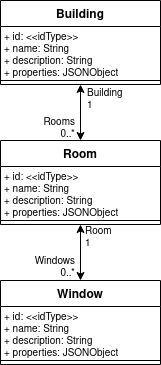

The diagram above was exported from draw.io. Its source (the exported page's mxGraphModel, read from the mxfile embedded in the PNG):
<mxGraphModel dx="813" dy="534" grid="1" gridSize="5" guides="1" tooltips="1" connect="1" arrows="1" fold="1" page="1" pageScale="1" pageWidth="827" pageHeight="1169" math="0" shadow="0">
  <root>
    <mxCell id="0" />
    <mxCell id="1" parent="0" />
    <mxCell id="aeAdhulc6IFFOahKS3Th-1" value="Building" style="swimlane;fontStyle=1;align=center;verticalAlign=top;childLayout=stackLayout;horizontal=1;startSize=26;horizontalStack=0;resizeParent=1;resizeParentMax=0;resizeLast=0;collapsible=1;marginBottom=0;" vertex="1" parent="1">
      <mxGeometry x="320" y="280" width="160" height="84" as="geometry" />
    </mxCell>
    <mxCell id="aeAdhulc6IFFOahKS3Th-2" value="+ id: &lt;&lt;idType&gt;&gt;" style="text;strokeColor=none;fillColor=none;align=left;verticalAlign=top;spacingLeft=4;spacingRight=4;overflow=hidden;rotatable=0;points=[[0,0.5],[1,0.5]];portConstraint=eastwest;fontSize=10;spacing=0;" vertex="1" parent="aeAdhulc6IFFOahKS3Th-1">
      <mxGeometry y="26" width="160" height="12" as="geometry" />
    </mxCell>
    <mxCell id="aeAdhulc6IFFOahKS3Th-10" value="+ name: String" style="text;strokeColor=none;fillColor=none;align=left;verticalAlign=top;spacingLeft=4;spacingRight=4;overflow=hidden;rotatable=0;points=[[0,0.5],[1,0.5]];portConstraint=eastwest;fontSize=10;spacing=0;" vertex="1" parent="aeAdhulc6IFFOahKS3Th-1">
      <mxGeometry y="38" width="160" height="12" as="geometry" />
    </mxCell>
    <mxCell id="aeAdhulc6IFFOahKS3Th-11" value="+ description: String" style="text;strokeColor=none;fillColor=none;align=left;verticalAlign=top;spacingLeft=4;spacingRight=4;overflow=hidden;rotatable=0;points=[[0,0.5],[1,0.5]];portConstraint=eastwest;fontSize=10;spacing=0;" vertex="1" parent="aeAdhulc6IFFOahKS3Th-1">
      <mxGeometry y="50" width="160" height="12" as="geometry" />
    </mxCell>
    <mxCell id="aeAdhulc6IFFOahKS3Th-12" value="+ properties: JSONObject" style="text;strokeColor=none;fillColor=none;align=left;verticalAlign=top;spacingLeft=4;spacingRight=4;overflow=hidden;rotatable=0;points=[[0,0.5],[1,0.5]];portConstraint=eastwest;fontSize=10;spacing=0;" vertex="1" parent="aeAdhulc6IFFOahKS3Th-1">
      <mxGeometry y="62" width="160" height="14" as="geometry" />
    </mxCell>
    <mxCell id="aeAdhulc6IFFOahKS3Th-3" value="" style="line;strokeWidth=1;fillColor=none;align=left;verticalAlign=middle;spacingTop=-1;spacingLeft=3;spacingRight=3;rotatable=0;labelPosition=right;points=[];portConstraint=eastwest;" vertex="1" parent="aeAdhulc6IFFOahKS3Th-1">
      <mxGeometry y="76" width="160" height="8" as="geometry" />
    </mxCell>
    <mxCell id="aeAdhulc6IFFOahKS3Th-13" value="Room" style="swimlane;fontStyle=1;align=center;verticalAlign=top;childLayout=stackLayout;horizontal=1;startSize=26;horizontalStack=0;resizeParent=1;resizeParentMax=0;resizeLast=0;collapsible=1;marginBottom=0;" vertex="1" parent="1">
      <mxGeometry x="320" y="420" width="160" height="84" as="geometry" />
    </mxCell>
    <mxCell id="aeAdhulc6IFFOahKS3Th-14" value="+ id: &lt;&lt;idType&gt;&gt;" style="text;strokeColor=none;fillColor=none;align=left;verticalAlign=top;spacingLeft=4;spacingRight=4;overflow=hidden;rotatable=0;points=[[0,0.5],[1,0.5]];portConstraint=eastwest;fontSize=10;spacing=0;" vertex="1" parent="aeAdhulc6IFFOahKS3Th-13">
      <mxGeometry y="26" width="160" height="12" as="geometry" />
    </mxCell>
    <mxCell id="aeAdhulc6IFFOahKS3Th-15" value="+ name: String" style="text;strokeColor=none;fillColor=none;align=left;verticalAlign=top;spacingLeft=4;spacingRight=4;overflow=hidden;rotatable=0;points=[[0,0.5],[1,0.5]];portConstraint=eastwest;fontSize=10;spacing=0;" vertex="1" parent="aeAdhulc6IFFOahKS3Th-13">
      <mxGeometry y="38" width="160" height="12" as="geometry" />
    </mxCell>
    <mxCell id="aeAdhulc6IFFOahKS3Th-16" value="+ description: String" style="text;strokeColor=none;fillColor=none;align=left;verticalAlign=top;spacingLeft=4;spacingRight=4;overflow=hidden;rotatable=0;points=[[0,0.5],[1,0.5]];portConstraint=eastwest;fontSize=10;spacing=0;" vertex="1" parent="aeAdhulc6IFFOahKS3Th-13">
      <mxGeometry y="50" width="160" height="12" as="geometry" />
    </mxCell>
    <mxCell id="aeAdhulc6IFFOahKS3Th-17" value="+ properties: JSONObject" style="text;strokeColor=none;fillColor=none;align=left;verticalAlign=top;spacingLeft=4;spacingRight=4;overflow=hidden;rotatable=0;points=[[0,0.5],[1,0.5]];portConstraint=eastwest;fontSize=10;spacing=0;" vertex="1" parent="aeAdhulc6IFFOahKS3Th-13">
      <mxGeometry y="62" width="160" height="14" as="geometry" />
    </mxCell>
    <mxCell id="aeAdhulc6IFFOahKS3Th-18" value="" style="line;strokeWidth=1;fillColor=none;align=left;verticalAlign=middle;spacingTop=-1;spacingLeft=3;spacingRight=3;rotatable=0;labelPosition=right;points=[];portConstraint=eastwest;" vertex="1" parent="aeAdhulc6IFFOahKS3Th-13">
      <mxGeometry y="76" width="160" height="8" as="geometry" />
    </mxCell>
    <mxCell id="aeAdhulc6IFFOahKS3Th-23" value="" style="endArrow=classic;html=1;edgeStyle=orthogonalEdgeStyle;rounded=0;exitX=0.5;exitY=1;exitDx=0;exitDy=0;entryX=0.5;entryY=0;entryDx=0;entryDy=0;startArrow=classic;startFill=1;endFill=1;" edge="1" parent="1" source="aeAdhulc6IFFOahKS3Th-1" target="aeAdhulc6IFFOahKS3Th-13">
      <mxGeometry relative="1" as="geometry">
        <mxPoint x="445" y="460" as="sourcePoint" />
        <mxPoint x="605" y="460" as="targetPoint" />
      </mxGeometry>
    </mxCell>
    <mxCell id="aeAdhulc6IFFOahKS3Th-24" value="&lt;div&gt;Building&lt;/div&gt;&lt;div&gt;1&lt;br&gt;&lt;/div&gt;" style="edgeLabel;resizable=0;html=1;align=left;verticalAlign=top;fontSize=10;labelBackgroundColor=none;" connectable="0" vertex="1" parent="aeAdhulc6IFFOahKS3Th-23">
      <mxGeometry x="-1" relative="1" as="geometry">
        <mxPoint x="5" y="-4" as="offset" />
      </mxGeometry>
    </mxCell>
    <mxCell id="aeAdhulc6IFFOahKS3Th-25" value="&lt;div&gt;Rooms&lt;/div&gt;&lt;div&gt;0..*&lt;/div&gt;" style="edgeLabel;resizable=0;html=1;align=right;verticalAlign=bottom;fontSize=10;labelBackgroundColor=none;" connectable="0" vertex="1" parent="aeAdhulc6IFFOahKS3Th-23">
      <mxGeometry x="1" relative="1" as="geometry">
        <mxPoint x="-5" y="1" as="offset" />
      </mxGeometry>
    </mxCell>
    <mxCell id="aeAdhulc6IFFOahKS3Th-26" value="Window" style="swimlane;fontStyle=1;align=center;verticalAlign=top;childLayout=stackLayout;horizontal=1;startSize=26;horizontalStack=0;resizeParent=1;resizeParentMax=0;resizeLast=0;collapsible=1;marginBottom=0;" vertex="1" parent="1">
      <mxGeometry x="320" y="560" width="160" height="84" as="geometry" />
    </mxCell>
    <mxCell id="aeAdhulc6IFFOahKS3Th-27" value="+ id: &lt;&lt;idType&gt;&gt;" style="text;strokeColor=none;fillColor=none;align=left;verticalAlign=top;spacingLeft=4;spacingRight=4;overflow=hidden;rotatable=0;points=[[0,0.5],[1,0.5]];portConstraint=eastwest;fontSize=10;spacing=0;" vertex="1" parent="aeAdhulc6IFFOahKS3Th-26">
      <mxGeometry y="26" width="160" height="12" as="geometry" />
    </mxCell>
    <mxCell id="aeAdhulc6IFFOahKS3Th-28" value="+ name: String" style="text;strokeColor=none;fillColor=none;align=left;verticalAlign=top;spacingLeft=4;spacingRight=4;overflow=hidden;rotatable=0;points=[[0,0.5],[1,0.5]];portConstraint=eastwest;fontSize=10;spacing=0;" vertex="1" parent="aeAdhulc6IFFOahKS3Th-26">
      <mxGeometry y="38" width="160" height="12" as="geometry" />
    </mxCell>
    <mxCell id="aeAdhulc6IFFOahKS3Th-29" value="+ description: String" style="text;strokeColor=none;fillColor=none;align=left;verticalAlign=top;spacingLeft=4;spacingRight=4;overflow=hidden;rotatable=0;points=[[0,0.5],[1,0.5]];portConstraint=eastwest;fontSize=10;spacing=0;" vertex="1" parent="aeAdhulc6IFFOahKS3Th-26">
      <mxGeometry y="50" width="160" height="12" as="geometry" />
    </mxCell>
    <mxCell id="aeAdhulc6IFFOahKS3Th-30" value="+ properties: JSONObject" style="text;strokeColor=none;fillColor=none;align=left;verticalAlign=top;spacingLeft=4;spacingRight=4;overflow=hidden;rotatable=0;points=[[0,0.5],[1,0.5]];portConstraint=eastwest;fontSize=10;spacing=0;" vertex="1" parent="aeAdhulc6IFFOahKS3Th-26">
      <mxGeometry y="62" width="160" height="14" as="geometry" />
    </mxCell>
    <mxCell id="aeAdhulc6IFFOahKS3Th-31" value="" style="line;strokeWidth=1;fillColor=none;align=left;verticalAlign=middle;spacingTop=-1;spacingLeft=3;spacingRight=3;rotatable=0;labelPosition=right;points=[];portConstraint=eastwest;" vertex="1" parent="aeAdhulc6IFFOahKS3Th-26">
      <mxGeometry y="76" width="160" height="8" as="geometry" />
    </mxCell>
    <mxCell id="aeAdhulc6IFFOahKS3Th-32" value="" style="endArrow=classic;html=1;edgeStyle=orthogonalEdgeStyle;rounded=0;entryX=0.5;entryY=0;entryDx=0;entryDy=0;startArrow=classic;startFill=1;endFill=1;exitX=0.5;exitY=1;exitDx=0;exitDy=0;" edge="1" parent="1" source="aeAdhulc6IFFOahKS3Th-13" target="aeAdhulc6IFFOahKS3Th-26">
      <mxGeometry relative="1" as="geometry">
        <mxPoint x="430" y="530" as="sourcePoint" />
        <mxPoint x="405" y="425" as="targetPoint" />
      </mxGeometry>
    </mxCell>
    <mxCell id="aeAdhulc6IFFOahKS3Th-33" value="&lt;div&gt;Room&lt;/div&gt;&lt;div&gt;1&lt;br&gt;&lt;/div&gt;" style="edgeLabel;resizable=0;html=1;align=left;verticalAlign=top;fontSize=10;labelBackgroundColor=none;" connectable="0" vertex="1" parent="aeAdhulc6IFFOahKS3Th-32">
      <mxGeometry x="-1" relative="1" as="geometry">
        <mxPoint x="3" y="-6" as="offset" />
      </mxGeometry>
    </mxCell>
    <mxCell id="aeAdhulc6IFFOahKS3Th-34" value="&lt;div&gt;Windows&lt;/div&gt;&lt;div&gt;0..*&lt;/div&gt;" style="edgeLabel;resizable=0;html=1;align=right;verticalAlign=bottom;fontSize=10;labelBackgroundColor=none;" connectable="0" vertex="1" parent="aeAdhulc6IFFOahKS3Th-32">
      <mxGeometry x="1" relative="1" as="geometry">
        <mxPoint x="-5" as="offset" />
      </mxGeometry>
    </mxCell>
  </root>
</mxGraphModel>